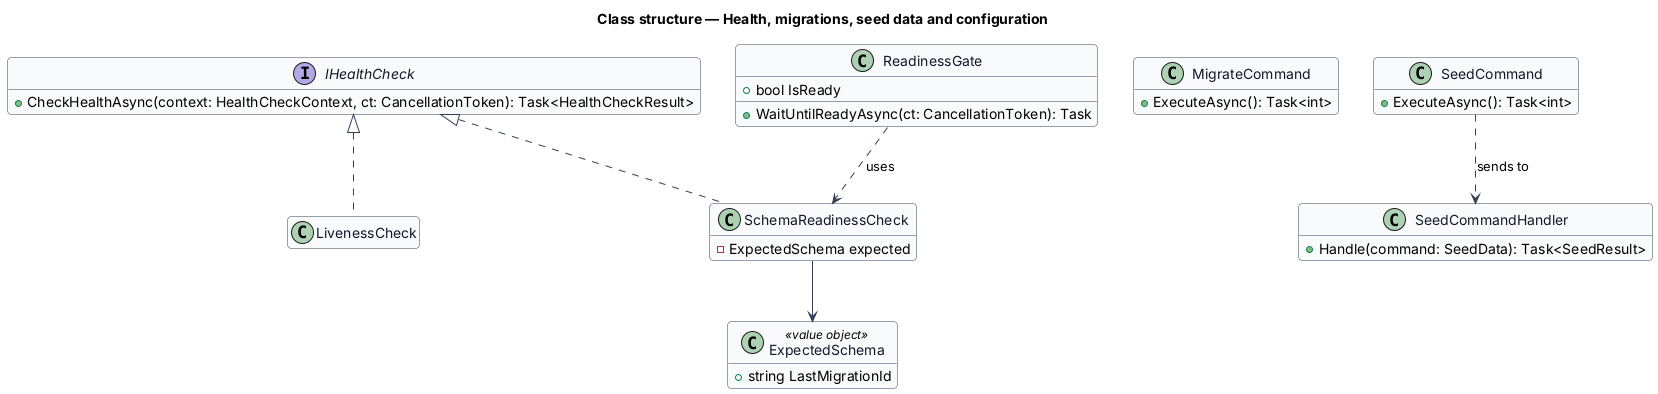

The diagram above was rendered by PlantUML. Its source (embedded in the PNG):
@startuml
skinparam backgroundColor #FFFFFF
skinparam shadowing false
skinparam roundcorner 8
skinparam defaultFontName Arial
skinparam ArrowColor #344054
skinparam class {
  BorderColor #344054
  FontColor #101828
  BackgroundColor #F9FAFB
}
hide empty members
title Class structure — Health, migrations, seed data and configuration

interface IHealthCheck {
  +CheckHealthAsync(context: HealthCheckContext, ct: CancellationToken): Task<HealthCheckResult>
}
class LivenessCheck
class SchemaReadinessCheck {
  -ExpectedSchema expected
}
class ExpectedSchema <<value object>> {
  +string LastMigrationId
}
class ReadinessGate {
  +WaitUntilReadyAsync(ct: CancellationToken): Task
  +bool IsReady
}
class MigrateCommand {
  +ExecuteAsync(): Task<int>
}
class SeedCommand {
  +ExecuteAsync(): Task<int>
}
class SeedCommandHandler {
  +Handle(command: SeedData): Task<SeedResult>
}
IHealthCheck <|.. LivenessCheck
IHealthCheck <|.. SchemaReadinessCheck
SchemaReadinessCheck --> ExpectedSchema
ReadinessGate ..> SchemaReadinessCheck : uses
SeedCommand ..> SeedCommandHandler : sends to
@enduml